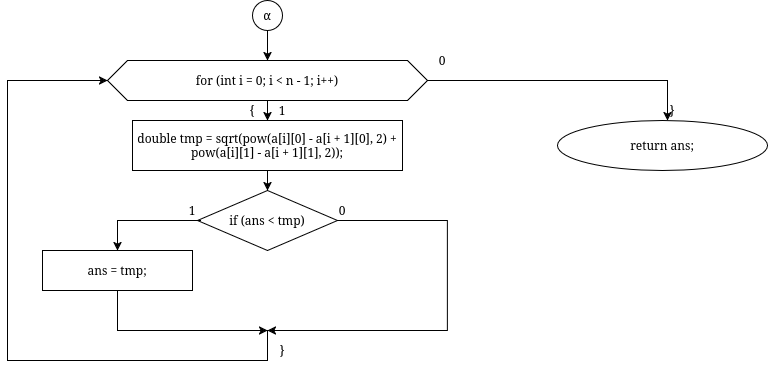

The diagram above was exported from draw.io. Its source (the exported page's mxGraphModel, read from the mxfile embedded in the PNG):
<mxGraphModel dx="1196" dy="796" grid="1" gridSize="10" guides="1" tooltips="1" connect="1" arrows="1" fold="1" page="1" pageScale="1" pageWidth="827" pageHeight="1169" math="0" shadow="0">
  <root>
    <mxCell id="0" />
    <mxCell id="1" parent="0" />
    <mxCell id="3YJx1A5D2HCjcDrgWtOb-93" edge="1" parent="1" source="3YJx1A5D2HCjcDrgWtOb-94" style="edgeStyle=orthogonalEdgeStyle;rounded=0;orthogonalLoop=1;jettySize=auto;html=1;entryX=0.5;entryY=0;entryDx=0;entryDy=0;labelBackgroundColor=none;fontColor=default;" value="">
      <mxGeometry relative="1" as="geometry">
        <mxPoint x="694" y="120" as="targetPoint" />
      </mxGeometry>
    </mxCell>
    <mxCell id="3YJx1A5D2HCjcDrgWtOb-140" edge="1" parent="1" source="3YJx1A5D2HCjcDrgWtOb-94" style="edgeStyle=orthogonalEdgeStyle;rounded=0;orthogonalLoop=1;jettySize=auto;html=1;" target="3YJx1A5D2HCjcDrgWtOb-123">
      <mxGeometry relative="1" as="geometry" />
    </mxCell>
    <mxCell id="3YJx1A5D2HCjcDrgWtOb-94" parent="1" style="shape=hexagon;perimeter=hexagonPerimeter2;whiteSpace=wrap;html=1;fixedSize=1;align=center;verticalAlign=middle;" value="for (int i = 0; i &lt; n - 1; i++)" vertex="1">
      <mxGeometry height="40" width="320" x="134" y="60" as="geometry" />
    </mxCell>
    <mxCell id="3YJx1A5D2HCjcDrgWtOb-95" parent="1" style="rhombus;whiteSpace=wrap;html=1;align=center;verticalAlign=middle;" value="if (ans &lt; tmp)" vertex="1">
      <mxGeometry height="60" width="140" x="224" y="190" as="geometry" />
    </mxCell>
    <mxCell id="3YJx1A5D2HCjcDrgWtOb-97" parent="1" style="whiteSpace=wrap;html=1;align=center;verticalAlign=middle;" value="ans = tmp;" vertex="1">
      <mxGeometry height="40" width="150" x="69" y="250" as="geometry" />
    </mxCell>
    <mxCell id="3YJx1A5D2HCjcDrgWtOb-101" edge="1" parent="1" source="3YJx1A5D2HCjcDrgWtOb-95" style="endArrow=classic;html=1;rounded=0;exitX=0.023;exitY=0.5;exitDx=0;exitDy=0;exitPerimeter=0;entryX=0.5;entryY=0;entryDx=0;entryDy=0;" target="3YJx1A5D2HCjcDrgWtOb-97" value="">
      <mxGeometry height="50" relative="1" width="50" as="geometry">
        <Array as="points">
          <mxPoint x="144" y="220" />
        </Array>
        <mxPoint x="219" y="350" as="sourcePoint" />
        <mxPoint x="269" y="300" as="targetPoint" />
      </mxGeometry>
    </mxCell>
    <mxCell id="3YJx1A5D2HCjcDrgWtOb-102" edge="1" parent="1" source="3YJx1A5D2HCjcDrgWtOb-106" style="endArrow=classic;html=1;rounded=0;exitX=0;exitY=1;exitDx=0;exitDy=0;" value="">
      <mxGeometry height="50" relative="1" width="50" as="geometry">
        <Array as="points">
          <mxPoint x="474" y="220" />
          <mxPoint x="474" y="330" />
        </Array>
        <mxPoint x="419" y="224" as="sourcePoint" />
        <mxPoint x="294" y="330" as="targetPoint" />
      </mxGeometry>
    </mxCell>
    <mxCell id="3YJx1A5D2HCjcDrgWtOb-105" parent="1" style="text;html=1;whiteSpace=wrap;strokeColor=none;fillColor=none;align=center;verticalAlign=middle;rounded=0;" value="1" vertex="1">
      <mxGeometry height="20" width="10" x="214" y="200" as="geometry" />
    </mxCell>
    <mxCell id="3YJx1A5D2HCjcDrgWtOb-106" parent="1" style="text;html=1;whiteSpace=wrap;strokeColor=none;fillColor=none;align=center;verticalAlign=middle;rounded=0;" value="0" vertex="1">
      <mxGeometry height="20" width="10" x="364" y="200" as="geometry" />
    </mxCell>
    <mxCell id="3YJx1A5D2HCjcDrgWtOb-141" edge="1" parent="1" source="3YJx1A5D2HCjcDrgWtOb-123" style="edgeStyle=orthogonalEdgeStyle;rounded=0;orthogonalLoop=1;jettySize=auto;html=1;entryX=0.5;entryY=0;entryDx=0;entryDy=0;" target="3YJx1A5D2HCjcDrgWtOb-95">
      <mxGeometry relative="1" as="geometry" />
    </mxCell>
    <mxCell id="3YJx1A5D2HCjcDrgWtOb-123" parent="1" style="whiteSpace=wrap;html=1;align=center;verticalAlign=middle;" value="double tmp = sqrt(pow(a[i][0] - a[i + 1][0], 2)    + pow(a[i][1] - a[i + 1][1], 2));" vertex="1">
      <mxGeometry height="50" width="270" x="159" y="120" as="geometry" />
    </mxCell>
    <mxCell id="3YJx1A5D2HCjcDrgWtOb-128" parent="1" style="ellipse;whiteSpace=wrap;html=1;" value="return ans;" vertex="1">
      <mxGeometry height="50" width="210" x="584" y="120" as="geometry" />
    </mxCell>
    <mxCell id="3YJx1A5D2HCjcDrgWtOb-130" parent="1" style="text;html=1;whiteSpace=wrap;strokeColor=none;fillColor=none;align=center;verticalAlign=middle;rounded=0;" value="0" vertex="1">
      <mxGeometry height="20" width="10" x="464" y="50" as="geometry" />
    </mxCell>
    <mxCell id="3YJx1A5D2HCjcDrgWtOb-133" parent="1" style="text;html=1;whiteSpace=wrap;strokeColor=none;fillColor=none;align=center;verticalAlign=middle;rounded=0;labelBackgroundColor=none;" value="}" vertex="1">
      <mxGeometry height="20" width="10" x="694" y="100" as="geometry" />
    </mxCell>
    <mxCell id="3YJx1A5D2HCjcDrgWtOb-134" parent="1" style="text;html=1;whiteSpace=wrap;strokeColor=none;fillColor=none;align=center;verticalAlign=middle;rounded=0;labelBackgroundColor=none;" value="}" vertex="1">
      <mxGeometry height="20" width="10" x="304" y="340" as="geometry" />
    </mxCell>
    <mxCell id="3YJx1A5D2HCjcDrgWtOb-146" edge="1" parent="1" source="3YJx1A5D2HCjcDrgWtOb-139" style="edgeStyle=orthogonalEdgeStyle;rounded=0;orthogonalLoop=1;jettySize=auto;html=1;entryX=0.5;entryY=0;entryDx=0;entryDy=0;" target="3YJx1A5D2HCjcDrgWtOb-94">
      <mxGeometry relative="1" as="geometry" />
    </mxCell>
    <mxCell id="3YJx1A5D2HCjcDrgWtOb-139" parent="1" style="ellipse;whiteSpace=wrap;html=1;" value="&lt;span data-huuid=&quot;3929640801661322949&quot;&gt;&lt;span&gt;α&lt;/span&gt;&lt;/span&gt;" vertex="1">
      <mxGeometry height="30" width="30" x="279" as="geometry" />
    </mxCell>
    <mxCell id="3YJx1A5D2HCjcDrgWtOb-142" edge="1" parent="1" source="3YJx1A5D2HCjcDrgWtOb-97" style="endArrow=classic;html=1;rounded=0;exitX=0.5;exitY=1;exitDx=0;exitDy=0;" value="">
      <mxGeometry height="50" relative="1" width="50" as="geometry">
        <Array as="points">
          <mxPoint x="144" y="330" />
        </Array>
        <mxPoint x="374" y="310" as="sourcePoint" />
        <mxPoint x="294" y="330" as="targetPoint" />
      </mxGeometry>
    </mxCell>
    <mxCell id="3YJx1A5D2HCjcDrgWtOb-143" edge="1" parent="1" style="endArrow=classic;html=1;rounded=0;entryX=0;entryY=0.5;entryDx=0;entryDy=0;" target="3YJx1A5D2HCjcDrgWtOb-94" value="">
      <mxGeometry height="50" relative="1" width="50" as="geometry">
        <Array as="points">
          <mxPoint x="294" y="360" />
          <mxPoint x="34" y="360" />
          <mxPoint x="34" y="80" />
        </Array>
        <mxPoint x="294" y="330" as="sourcePoint" />
        <mxPoint x="424" y="260" as="targetPoint" />
      </mxGeometry>
    </mxCell>
    <mxCell id="3YJx1A5D2HCjcDrgWtOb-144" parent="1" style="text;html=1;whiteSpace=wrap;strokeColor=none;fillColor=none;align=center;verticalAlign=middle;rounded=0;" value="1" vertex="1">
      <mxGeometry height="20" width="10" x="304" y="100" as="geometry" />
    </mxCell>
    <mxCell id="3YJx1A5D2HCjcDrgWtOb-145" parent="1" style="text;html=1;whiteSpace=wrap;strokeColor=none;fillColor=none;align=center;verticalAlign=middle;rounded=0;labelBackgroundColor=none;" value="{" vertex="1">
      <mxGeometry height="20" width="10" x="274" y="100" as="geometry" />
    </mxCell>
  </root>
</mxGraphModel>